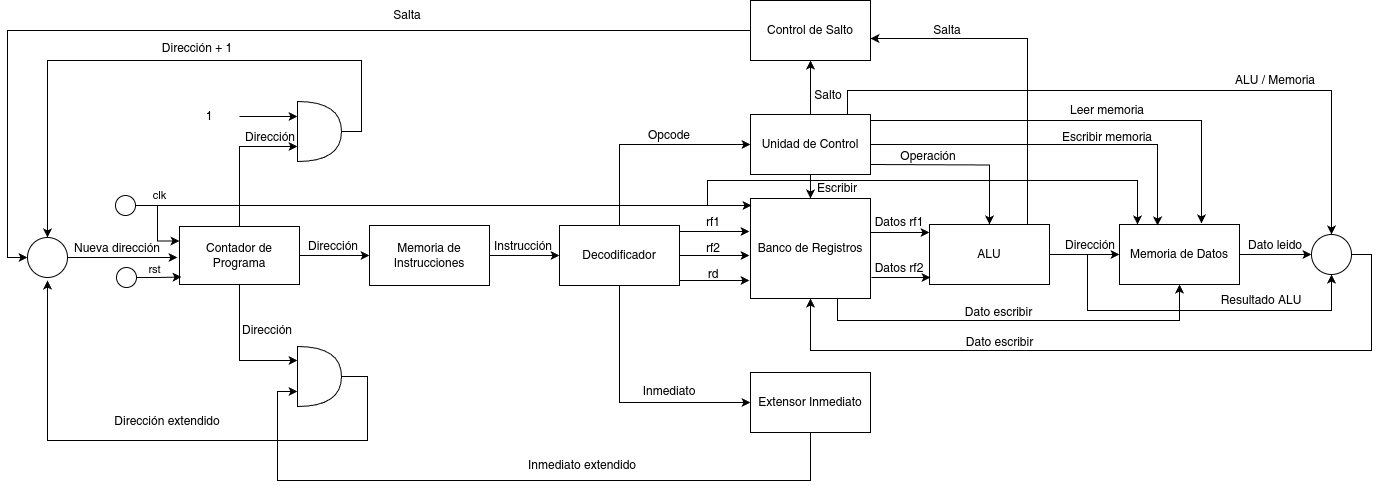

The diagram above was exported from draw.io. Its source (the exported page's mxGraphModel, read from the mxfile embedded in the PNG):
<mxGraphModel dx="794" dy="457" grid="1" gridSize="10" guides="1" tooltips="1" connect="1" arrows="1" fold="1" page="1" pageScale="1" pageWidth="1200" pageHeight="1600" math="0" shadow="0">
  <root>
    <mxCell id="0" />
    <mxCell id="1" parent="0" />
    <mxCell id="OxWfuaZe-Ujg1Y0sPLmU-22" style="edgeStyle=orthogonalEdgeStyle;rounded=0;orthogonalLoop=1;jettySize=auto;html=1;entryX=0;entryY=0.5;entryDx=0;entryDy=0;" edge="1" parent="1" source="OxWfuaZe-Ujg1Y0sPLmU-1" target="OxWfuaZe-Ujg1Y0sPLmU-14">
      <mxGeometry relative="1" as="geometry" />
    </mxCell>
    <mxCell id="OxWfuaZe-Ujg1Y0sPLmU-1" value="Contador de Programa" style="rounded=0;whiteSpace=wrap;html=1;" vertex="1" parent="1">
      <mxGeometry x="182" y="236" width="120" height="58" as="geometry" />
    </mxCell>
    <mxCell id="OxWfuaZe-Ujg1Y0sPLmU-9" style="edgeStyle=orthogonalEdgeStyle;rounded=0;orthogonalLoop=1;jettySize=auto;html=1;exitX=1;exitY=0.5;exitDx=0;exitDy=0;entryX=0;entryY=0.25;entryDx=0;entryDy=0;" edge="1" parent="1" source="OxWfuaZe-Ujg1Y0sPLmU-7" target="OxWfuaZe-Ujg1Y0sPLmU-1">
      <mxGeometry relative="1" as="geometry" />
    </mxCell>
    <mxCell id="OxWfuaZe-Ujg1Y0sPLmU-12" value="clk" style="edgeLabel;html=1;align=center;verticalAlign=middle;resizable=0;points=[];" vertex="1" connectable="0" parent="OxWfuaZe-Ujg1Y0sPLmU-9">
      <mxGeometry x="0.205" y="-3" relative="1" as="geometry">
        <mxPoint x="4" y="-37" as="offset" />
      </mxGeometry>
    </mxCell>
    <mxCell id="OxWfuaZe-Ujg1Y0sPLmU-7" value="" style="ellipse;whiteSpace=wrap;html=1;aspect=fixed;" vertex="1" parent="1">
      <mxGeometry x="118" y="205" width="20" height="20" as="geometry" />
    </mxCell>
    <mxCell id="OxWfuaZe-Ujg1Y0sPLmU-8" value="" style="ellipse;whiteSpace=wrap;html=1;aspect=fixed;" vertex="1" parent="1">
      <mxGeometry x="119" y="277" width="20" height="20" as="geometry" />
    </mxCell>
    <mxCell id="OxWfuaZe-Ujg1Y0sPLmU-10" style="edgeStyle=orthogonalEdgeStyle;rounded=0;orthogonalLoop=1;jettySize=auto;html=1;entryX=0.017;entryY=0.871;entryDx=0;entryDy=0;entryPerimeter=0;" edge="1" parent="1" source="OxWfuaZe-Ujg1Y0sPLmU-8" target="OxWfuaZe-Ujg1Y0sPLmU-1">
      <mxGeometry relative="1" as="geometry" />
    </mxCell>
    <mxCell id="OxWfuaZe-Ujg1Y0sPLmU-13" value="rst" style="edgeLabel;html=1;align=center;verticalAlign=middle;resizable=0;points=[];" vertex="1" connectable="0" parent="OxWfuaZe-Ujg1Y0sPLmU-10">
      <mxGeometry x="-0.2596" y="-1" relative="1" as="geometry">
        <mxPoint y="-10" as="offset" />
      </mxGeometry>
    </mxCell>
    <mxCell id="OxWfuaZe-Ujg1Y0sPLmU-24" style="edgeStyle=orthogonalEdgeStyle;rounded=0;orthogonalLoop=1;jettySize=auto;html=1;entryX=0;entryY=0.5;entryDx=0;entryDy=0;" edge="1" parent="1" source="OxWfuaZe-Ujg1Y0sPLmU-14" target="OxWfuaZe-Ujg1Y0sPLmU-16">
      <mxGeometry relative="1" as="geometry" />
    </mxCell>
    <mxCell id="OxWfuaZe-Ujg1Y0sPLmU-14" value="Memoria de Instrucciones" style="rounded=0;whiteSpace=wrap;html=1;" vertex="1" parent="1">
      <mxGeometry x="372" y="235" width="120" height="60" as="geometry" />
    </mxCell>
    <mxCell id="OxWfuaZe-Ujg1Y0sPLmU-28" style="edgeStyle=orthogonalEdgeStyle;rounded=0;orthogonalLoop=1;jettySize=auto;html=1;entryX=0;entryY=0.5;entryDx=0;entryDy=0;" edge="1" parent="1" source="OxWfuaZe-Ujg1Y0sPLmU-16" target="OxWfuaZe-Ujg1Y0sPLmU-17">
      <mxGeometry relative="1" as="geometry">
        <Array as="points">
          <mxPoint x="622" y="154" />
        </Array>
      </mxGeometry>
    </mxCell>
    <mxCell id="OxWfuaZe-Ujg1Y0sPLmU-32" style="edgeStyle=orthogonalEdgeStyle;rounded=0;orthogonalLoop=1;jettySize=auto;html=1;exitX=0.5;exitY=1;exitDx=0;exitDy=0;entryX=0;entryY=0.5;entryDx=0;entryDy=0;" edge="1" parent="1" source="OxWfuaZe-Ujg1Y0sPLmU-16" target="OxWfuaZe-Ujg1Y0sPLmU-19">
      <mxGeometry relative="1" as="geometry" />
    </mxCell>
    <mxCell id="OxWfuaZe-Ujg1Y0sPLmU-37" style="edgeStyle=orthogonalEdgeStyle;rounded=0;orthogonalLoop=1;jettySize=auto;html=1;" edge="1" parent="1">
      <mxGeometry relative="1" as="geometry">
        <mxPoint x="752" y="241" as="targetPoint" />
        <mxPoint x="682" y="241" as="sourcePoint" />
      </mxGeometry>
    </mxCell>
    <mxCell id="OxWfuaZe-Ujg1Y0sPLmU-38" style="edgeStyle=orthogonalEdgeStyle;rounded=0;orthogonalLoop=1;jettySize=auto;html=1;" edge="1" parent="1">
      <mxGeometry relative="1" as="geometry">
        <mxPoint x="752" y="290" as="targetPoint" />
        <mxPoint x="682" y="290" as="sourcePoint" />
      </mxGeometry>
    </mxCell>
    <mxCell id="OxWfuaZe-Ujg1Y0sPLmU-39" style="edgeStyle=orthogonalEdgeStyle;rounded=0;orthogonalLoop=1;jettySize=auto;html=1;" edge="1" parent="1" source="OxWfuaZe-Ujg1Y0sPLmU-16">
      <mxGeometry relative="1" as="geometry">
        <mxPoint x="752" y="265" as="targetPoint" />
      </mxGeometry>
    </mxCell>
    <mxCell id="OxWfuaZe-Ujg1Y0sPLmU-16" value="Decodificador" style="rounded=0;whiteSpace=wrap;html=1;" vertex="1" parent="1">
      <mxGeometry x="562" y="235" width="120" height="60" as="geometry" />
    </mxCell>
    <mxCell id="OxWfuaZe-Ujg1Y0sPLmU-67" style="edgeStyle=orthogonalEdgeStyle;rounded=0;orthogonalLoop=1;jettySize=auto;html=1;exitX=0.5;exitY=0;exitDx=0;exitDy=0;entryX=0.5;entryY=1;entryDx=0;entryDy=0;" edge="1" parent="1" source="OxWfuaZe-Ujg1Y0sPLmU-17" target="OxWfuaZe-Ujg1Y0sPLmU-65">
      <mxGeometry relative="1" as="geometry" />
    </mxCell>
    <mxCell id="OxWfuaZe-Ujg1Y0sPLmU-76" style="edgeStyle=orthogonalEdgeStyle;rounded=0;orthogonalLoop=1;jettySize=auto;html=1;exitX=0.5;exitY=1;exitDx=0;exitDy=0;entryX=0.5;entryY=0;entryDx=0;entryDy=0;" edge="1" parent="1" source="OxWfuaZe-Ujg1Y0sPLmU-17" target="OxWfuaZe-Ujg1Y0sPLmU-18">
      <mxGeometry relative="1" as="geometry" />
    </mxCell>
    <mxCell id="OxWfuaZe-Ujg1Y0sPLmU-83" style="edgeStyle=orthogonalEdgeStyle;rounded=0;orthogonalLoop=1;jettySize=auto;html=1;entryX=0.5;entryY=0;entryDx=0;entryDy=0;" edge="1" parent="1" source="OxWfuaZe-Ujg1Y0sPLmU-17" target="OxWfuaZe-Ujg1Y0sPLmU-69">
      <mxGeometry relative="1" as="geometry">
        <Array as="points">
          <mxPoint x="850" y="100" />
          <mxPoint x="1334" y="100" />
        </Array>
      </mxGeometry>
    </mxCell>
    <mxCell id="OxWfuaZe-Ujg1Y0sPLmU-17" value="Unidad de Control" style="rounded=0;whiteSpace=wrap;html=1;" vertex="1" parent="1">
      <mxGeometry x="753" y="124" width="120" height="60" as="geometry" />
    </mxCell>
    <mxCell id="OxWfuaZe-Ujg1Y0sPLmU-46" style="edgeStyle=orthogonalEdgeStyle;rounded=0;orthogonalLoop=1;jettySize=auto;html=1;exitX=1;exitY=0.5;exitDx=0;exitDy=0;entryX=0;entryY=0.5;entryDx=0;entryDy=0;" edge="1" parent="1">
      <mxGeometry relative="1" as="geometry">
        <mxPoint x="873" y="242" as="sourcePoint" />
        <mxPoint x="932" y="242" as="targetPoint" />
      </mxGeometry>
    </mxCell>
    <mxCell id="OxWfuaZe-Ujg1Y0sPLmU-63" style="edgeStyle=orthogonalEdgeStyle;rounded=0;orthogonalLoop=1;jettySize=auto;html=1;entryX=0.5;entryY=1;entryDx=0;entryDy=0;" edge="1" parent="1" source="OxWfuaZe-Ujg1Y0sPLmU-18" target="OxWfuaZe-Ujg1Y0sPLmU-21">
      <mxGeometry relative="1" as="geometry">
        <Array as="points">
          <mxPoint x="840" y="330" />
          <mxPoint x="1182" y="330" />
        </Array>
      </mxGeometry>
    </mxCell>
    <mxCell id="OxWfuaZe-Ujg1Y0sPLmU-18" value="Banco de Registros" style="rounded=0;whiteSpace=wrap;html=1;" vertex="1" parent="1">
      <mxGeometry x="753" y="208" width="120" height="100" as="geometry" />
    </mxCell>
    <mxCell id="OxWfuaZe-Ujg1Y0sPLmU-19" value="Extensor Inmediato" style="rounded=0;whiteSpace=wrap;html=1;" vertex="1" parent="1">
      <mxGeometry x="753" y="382" width="120" height="60" as="geometry" />
    </mxCell>
    <mxCell id="OxWfuaZe-Ujg1Y0sPLmU-61" style="edgeStyle=orthogonalEdgeStyle;rounded=0;orthogonalLoop=1;jettySize=auto;html=1;exitX=1;exitY=0.5;exitDx=0;exitDy=0;entryX=0;entryY=0.5;entryDx=0;entryDy=0;" edge="1" parent="1" source="OxWfuaZe-Ujg1Y0sPLmU-20" target="OxWfuaZe-Ujg1Y0sPLmU-21">
      <mxGeometry relative="1" as="geometry" />
    </mxCell>
    <mxCell id="OxWfuaZe-Ujg1Y0sPLmU-74" style="edgeStyle=orthogonalEdgeStyle;rounded=0;orthogonalLoop=1;jettySize=auto;html=1;entryX=0.5;entryY=1;entryDx=0;entryDy=0;" edge="1" parent="1" source="OxWfuaZe-Ujg1Y0sPLmU-20" target="OxWfuaZe-Ujg1Y0sPLmU-69">
      <mxGeometry relative="1" as="geometry">
        <Array as="points">
          <mxPoint x="1090" y="264" />
          <mxPoint x="1090" y="320" />
          <mxPoint x="1334" y="320" />
        </Array>
      </mxGeometry>
    </mxCell>
    <mxCell id="OxWfuaZe-Ujg1Y0sPLmU-20" value="ALU" style="rounded=0;whiteSpace=wrap;html=1;" vertex="1" parent="1">
      <mxGeometry x="932" y="234" width="120" height="60" as="geometry" />
    </mxCell>
    <mxCell id="OxWfuaZe-Ujg1Y0sPLmU-70" style="edgeStyle=orthogonalEdgeStyle;rounded=0;orthogonalLoop=1;jettySize=auto;html=1;entryX=0;entryY=0.5;entryDx=0;entryDy=0;" edge="1" parent="1" source="OxWfuaZe-Ujg1Y0sPLmU-21" target="OxWfuaZe-Ujg1Y0sPLmU-69">
      <mxGeometry relative="1" as="geometry" />
    </mxCell>
    <mxCell id="OxWfuaZe-Ujg1Y0sPLmU-21" value="Memoria de Datos" style="rounded=0;whiteSpace=wrap;html=1;" vertex="1" parent="1">
      <mxGeometry x="1122" y="234" width="120" height="60" as="geometry" />
    </mxCell>
    <mxCell id="OxWfuaZe-Ujg1Y0sPLmU-23" value="Dirección" style="text;html=1;align=center;verticalAlign=middle;whiteSpace=wrap;rounded=0;" vertex="1" parent="1">
      <mxGeometry x="306" y="241" width="60" height="30" as="geometry" />
    </mxCell>
    <mxCell id="OxWfuaZe-Ujg1Y0sPLmU-25" value="Instrucción" style="text;html=1;align=center;verticalAlign=middle;whiteSpace=wrap;rounded=0;" vertex="1" parent="1">
      <mxGeometry x="496" y="241" width="60" height="30" as="geometry" />
    </mxCell>
    <mxCell id="OxWfuaZe-Ujg1Y0sPLmU-29" value="Opcode" style="text;html=1;align=center;verticalAlign=middle;whiteSpace=wrap;rounded=0;" vertex="1" parent="1">
      <mxGeometry x="642" y="130" width="60" height="30" as="geometry" />
    </mxCell>
    <mxCell id="OxWfuaZe-Ujg1Y0sPLmU-33" value="Inmediato" style="text;html=1;align=center;verticalAlign=middle;whiteSpace=wrap;rounded=0;" vertex="1" parent="1">
      <mxGeometry x="642" y="386" width="60" height="30" as="geometry" />
    </mxCell>
    <mxCell id="OxWfuaZe-Ujg1Y0sPLmU-40" value="rf1" style="text;html=1;align=center;verticalAlign=middle;whiteSpace=wrap;rounded=0;" vertex="1" parent="1">
      <mxGeometry x="686" y="217" width="60" height="30" as="geometry" />
    </mxCell>
    <mxCell id="OxWfuaZe-Ujg1Y0sPLmU-41" value="rf2" style="text;html=1;align=center;verticalAlign=middle;whiteSpace=wrap;rounded=0;" vertex="1" parent="1">
      <mxGeometry x="686" y="243" width="60" height="30" as="geometry" />
    </mxCell>
    <mxCell id="OxWfuaZe-Ujg1Y0sPLmU-42" value="rd" style="text;html=1;align=center;verticalAlign=middle;whiteSpace=wrap;rounded=0;" vertex="1" parent="1">
      <mxGeometry x="686" y="269" width="60" height="30" as="geometry" />
    </mxCell>
    <mxCell id="OxWfuaZe-Ujg1Y0sPLmU-48" style="edgeStyle=orthogonalEdgeStyle;rounded=0;orthogonalLoop=1;jettySize=auto;html=1;exitX=1;exitY=0.5;exitDx=0;exitDy=0;entryX=0;entryY=0.5;entryDx=0;entryDy=0;" edge="1" parent="1">
      <mxGeometry relative="1" as="geometry">
        <mxPoint x="874" y="287" as="sourcePoint" />
        <mxPoint x="933" y="287" as="targetPoint" />
      </mxGeometry>
    </mxCell>
    <mxCell id="OxWfuaZe-Ujg1Y0sPLmU-49" value="Datos rf1" style="text;html=1;align=center;verticalAlign=middle;whiteSpace=wrap;rounded=0;" vertex="1" parent="1">
      <mxGeometry x="872" y="217" width="60" height="30" as="geometry" />
    </mxCell>
    <mxCell id="OxWfuaZe-Ujg1Y0sPLmU-50" value="Datos rf2" style="text;html=1;align=center;verticalAlign=middle;whiteSpace=wrap;rounded=0;" vertex="1" parent="1">
      <mxGeometry x="872" y="263" width="60" height="30" as="geometry" />
    </mxCell>
    <mxCell id="OxWfuaZe-Ujg1Y0sPLmU-51" style="edgeStyle=orthogonalEdgeStyle;rounded=0;orthogonalLoop=1;jettySize=auto;html=1;" edge="1" parent="1" target="OxWfuaZe-Ujg1Y0sPLmU-20">
      <mxGeometry relative="1" as="geometry">
        <mxPoint x="873" y="174" as="sourcePoint" />
        <mxPoint x="972" y="230" as="targetPoint" />
      </mxGeometry>
    </mxCell>
    <mxCell id="OxWfuaZe-Ujg1Y0sPLmU-52" value="Operación" style="text;html=1;align=center;verticalAlign=middle;whiteSpace=wrap;rounded=0;" vertex="1" parent="1">
      <mxGeometry x="901" y="151" width="60" height="30" as="geometry" />
    </mxCell>
    <mxCell id="OxWfuaZe-Ujg1Y0sPLmU-56" style="edgeStyle=orthogonalEdgeStyle;rounded=0;orthogonalLoop=1;jettySize=auto;html=1;entryX=0.317;entryY=0.017;entryDx=0;entryDy=0;entryPerimeter=0;" edge="1" parent="1" source="OxWfuaZe-Ujg1Y0sPLmU-17" target="OxWfuaZe-Ujg1Y0sPLmU-21">
      <mxGeometry relative="1" as="geometry" />
    </mxCell>
    <mxCell id="OxWfuaZe-Ujg1Y0sPLmU-57" style="edgeStyle=orthogonalEdgeStyle;rounded=0;orthogonalLoop=1;jettySize=auto;html=1;entryX=0.683;entryY=-0.017;entryDx=0;entryDy=0;entryPerimeter=0;" edge="1" parent="1" source="OxWfuaZe-Ujg1Y0sPLmU-17" target="OxWfuaZe-Ujg1Y0sPLmU-21">
      <mxGeometry relative="1" as="geometry">
        <Array as="points">
          <mxPoint x="1204" y="130" />
        </Array>
      </mxGeometry>
    </mxCell>
    <mxCell id="OxWfuaZe-Ujg1Y0sPLmU-58" value="Leer memoria" style="text;html=1;align=center;verticalAlign=middle;whiteSpace=wrap;rounded=0;" vertex="1" parent="1">
      <mxGeometry x="1060" y="105" width="100" height="30" as="geometry" />
    </mxCell>
    <mxCell id="OxWfuaZe-Ujg1Y0sPLmU-59" value="Escribir memoria" style="text;html=1;align=center;verticalAlign=middle;whiteSpace=wrap;rounded=0;" vertex="1" parent="1">
      <mxGeometry x="1060" y="132" width="100" height="30" as="geometry" />
    </mxCell>
    <mxCell id="OxWfuaZe-Ujg1Y0sPLmU-62" value="Dirección" style="text;html=1;align=center;verticalAlign=middle;whiteSpace=wrap;rounded=0;" vertex="1" parent="1">
      <mxGeometry x="1063" y="240" width="60" height="30" as="geometry" />
    </mxCell>
    <mxCell id="OxWfuaZe-Ujg1Y0sPLmU-64" value="Dato escribir" style="text;html=1;align=center;verticalAlign=middle;whiteSpace=wrap;rounded=0;" vertex="1" parent="1">
      <mxGeometry x="961" y="307" width="81" height="30" as="geometry" />
    </mxCell>
    <mxCell id="OxWfuaZe-Ujg1Y0sPLmU-85" style="edgeStyle=orthogonalEdgeStyle;rounded=0;orthogonalLoop=1;jettySize=auto;html=1;entryX=0;entryY=0.5;entryDx=0;entryDy=0;" edge="1" parent="1" source="OxWfuaZe-Ujg1Y0sPLmU-65" target="OxWfuaZe-Ujg1Y0sPLmU-82">
      <mxGeometry relative="1" as="geometry" />
    </mxCell>
    <mxCell id="OxWfuaZe-Ujg1Y0sPLmU-65" value="Control de Salto" style="rounded=0;whiteSpace=wrap;html=1;" vertex="1" parent="1">
      <mxGeometry x="753" y="10" width="120" height="60" as="geometry" />
    </mxCell>
    <mxCell id="OxWfuaZe-Ujg1Y0sPLmU-68" value="Salto" style="text;html=1;align=center;verticalAlign=middle;whiteSpace=wrap;rounded=0;" vertex="1" parent="1">
      <mxGeometry x="801" y="90" width="60" height="30" as="geometry" />
    </mxCell>
    <mxCell id="OxWfuaZe-Ujg1Y0sPLmU-78" style="edgeStyle=orthogonalEdgeStyle;rounded=0;orthogonalLoop=1;jettySize=auto;html=1;exitX=1;exitY=0.5;exitDx=0;exitDy=0;entryX=0.5;entryY=1;entryDx=0;entryDy=0;" edge="1" parent="1" source="OxWfuaZe-Ujg1Y0sPLmU-69" target="OxWfuaZe-Ujg1Y0sPLmU-18">
      <mxGeometry relative="1" as="geometry">
        <Array as="points">
          <mxPoint x="1374" y="264" />
          <mxPoint x="1374" y="360" />
          <mxPoint x="813" y="360" />
        </Array>
      </mxGeometry>
    </mxCell>
    <mxCell id="OxWfuaZe-Ujg1Y0sPLmU-69" value="" style="ellipse;whiteSpace=wrap;html=1;aspect=fixed;" vertex="1" parent="1">
      <mxGeometry x="1314" y="244" width="40" height="40" as="geometry" />
    </mxCell>
    <mxCell id="OxWfuaZe-Ujg1Y0sPLmU-71" value="Dato leido" style="text;html=1;align=center;verticalAlign=middle;whiteSpace=wrap;rounded=0;" vertex="1" parent="1">
      <mxGeometry x="1248" y="240" width="60" height="30" as="geometry" />
    </mxCell>
    <mxCell id="OxWfuaZe-Ujg1Y0sPLmU-75" value="Resultado ALU" style="text;html=1;align=center;verticalAlign=middle;whiteSpace=wrap;rounded=0;" vertex="1" parent="1">
      <mxGeometry x="1219" y="295" width="90" height="30" as="geometry" />
    </mxCell>
    <mxCell id="OxWfuaZe-Ujg1Y0sPLmU-77" value="Escribir" style="text;html=1;align=center;verticalAlign=middle;whiteSpace=wrap;rounded=0;" vertex="1" parent="1">
      <mxGeometry x="810" y="183" width="60" height="30" as="geometry" />
    </mxCell>
    <mxCell id="OxWfuaZe-Ujg1Y0sPLmU-79" value="Dato escribir" style="text;html=1;align=center;verticalAlign=middle;whiteSpace=wrap;rounded=0;" vertex="1" parent="1">
      <mxGeometry x="962" y="337" width="81" height="30" as="geometry" />
    </mxCell>
    <mxCell id="OxWfuaZe-Ujg1Y0sPLmU-80" style="edgeStyle=orthogonalEdgeStyle;rounded=0;orthogonalLoop=1;jettySize=auto;html=1;entryX=1;entryY=0.633;entryDx=0;entryDy=0;entryPerimeter=0;" edge="1" parent="1" source="OxWfuaZe-Ujg1Y0sPLmU-20" target="OxWfuaZe-Ujg1Y0sPLmU-65">
      <mxGeometry relative="1" as="geometry">
        <Array as="points">
          <mxPoint x="1030" y="48" />
        </Array>
      </mxGeometry>
    </mxCell>
    <mxCell id="OxWfuaZe-Ujg1Y0sPLmU-81" value="Salta" style="text;html=1;align=center;verticalAlign=middle;whiteSpace=wrap;rounded=0;" vertex="1" parent="1">
      <mxGeometry x="920" y="25" width="60" height="30" as="geometry" />
    </mxCell>
    <mxCell id="OxWfuaZe-Ujg1Y0sPLmU-87" style="edgeStyle=orthogonalEdgeStyle;rounded=0;orthogonalLoop=1;jettySize=auto;html=1;exitX=1;exitY=0.5;exitDx=0;exitDy=0;" edge="1" parent="1" source="OxWfuaZe-Ujg1Y0sPLmU-82">
      <mxGeometry relative="1" as="geometry">
        <mxPoint x="180" y="267" as="targetPoint" />
      </mxGeometry>
    </mxCell>
    <mxCell id="OxWfuaZe-Ujg1Y0sPLmU-82" value="" style="ellipse;whiteSpace=wrap;html=1;aspect=fixed;" vertex="1" parent="1">
      <mxGeometry x="30" y="247" width="40" height="40" as="geometry" />
    </mxCell>
    <mxCell id="OxWfuaZe-Ujg1Y0sPLmU-84" value="ALU / Memoria" style="text;html=1;align=center;verticalAlign=middle;whiteSpace=wrap;rounded=0;" vertex="1" parent="1">
      <mxGeometry x="1228" y="75" width="100" height="30" as="geometry" />
    </mxCell>
    <mxCell id="OxWfuaZe-Ujg1Y0sPLmU-86" value="Salta" style="text;html=1;align=center;verticalAlign=middle;whiteSpace=wrap;rounded=0;" vertex="1" parent="1">
      <mxGeometry x="380" y="10" width="60" height="30" as="geometry" />
    </mxCell>
    <mxCell id="OxWfuaZe-Ujg1Y0sPLmU-90" value="Nueva dirección" style="text;html=1;align=center;verticalAlign=middle;whiteSpace=wrap;rounded=0;" vertex="1" parent="1">
      <mxGeometry x="70" y="243" width="100" height="30" as="geometry" />
    </mxCell>
    <mxCell id="OxWfuaZe-Ujg1Y0sPLmU-99" style="edgeStyle=orthogonalEdgeStyle;rounded=0;orthogonalLoop=1;jettySize=auto;html=1;exitX=1;exitY=0.5;exitDx=0;exitDy=0;exitPerimeter=0;entryX=0.5;entryY=0;entryDx=0;entryDy=0;" edge="1" parent="1" source="OxWfuaZe-Ujg1Y0sPLmU-92" target="OxWfuaZe-Ujg1Y0sPLmU-82">
      <mxGeometry relative="1" as="geometry">
        <Array as="points">
          <mxPoint x="364" y="141" />
          <mxPoint x="364" y="70" />
          <mxPoint x="50" y="70" />
        </Array>
      </mxGeometry>
    </mxCell>
    <mxCell id="OxWfuaZe-Ujg1Y0sPLmU-92" value="" style="shape=or;whiteSpace=wrap;html=1;" vertex="1" parent="1">
      <mxGeometry x="300" y="111" width="44" height="60" as="geometry" />
    </mxCell>
    <mxCell id="OxWfuaZe-Ujg1Y0sPLmU-94" style="edgeStyle=orthogonalEdgeStyle;rounded=0;orthogonalLoop=1;jettySize=auto;html=1;entryX=0;entryY=0.75;entryDx=0;entryDy=0;entryPerimeter=0;" edge="1" parent="1" source="OxWfuaZe-Ujg1Y0sPLmU-1" target="OxWfuaZe-Ujg1Y0sPLmU-92">
      <mxGeometry relative="1" as="geometry" />
    </mxCell>
    <mxCell id="OxWfuaZe-Ujg1Y0sPLmU-95" value="1" style="text;html=1;align=center;verticalAlign=middle;whiteSpace=wrap;rounded=0;" vertex="1" parent="1">
      <mxGeometry x="182" y="111" width="60" height="30" as="geometry" />
    </mxCell>
    <mxCell id="OxWfuaZe-Ujg1Y0sPLmU-96" value="Dirección" style="text;html=1;align=center;verticalAlign=middle;whiteSpace=wrap;rounded=0;" vertex="1" parent="1">
      <mxGeometry x="243" y="132" width="60" height="30" as="geometry" />
    </mxCell>
    <mxCell id="OxWfuaZe-Ujg1Y0sPLmU-98" style="edgeStyle=orthogonalEdgeStyle;rounded=0;orthogonalLoop=1;jettySize=auto;html=1;entryX=0;entryY=0.25;entryDx=0;entryDy=0;entryPerimeter=0;" edge="1" parent="1" source="OxWfuaZe-Ujg1Y0sPLmU-95" target="OxWfuaZe-Ujg1Y0sPLmU-92">
      <mxGeometry relative="1" as="geometry" />
    </mxCell>
    <mxCell id="OxWfuaZe-Ujg1Y0sPLmU-102" style="edgeStyle=orthogonalEdgeStyle;rounded=0;orthogonalLoop=1;jettySize=auto;html=1;" edge="1" parent="1" source="OxWfuaZe-Ujg1Y0sPLmU-101">
      <mxGeometry relative="1" as="geometry">
        <mxPoint x="50" y="290" as="targetPoint" />
        <Array as="points">
          <mxPoint x="370" y="386" />
          <mxPoint x="370" y="450" />
          <mxPoint x="50" y="450" />
        </Array>
      </mxGeometry>
    </mxCell>
    <mxCell id="OxWfuaZe-Ujg1Y0sPLmU-101" value="" style="shape=or;whiteSpace=wrap;html=1;" vertex="1" parent="1">
      <mxGeometry x="300" y="356" width="44" height="60" as="geometry" />
    </mxCell>
    <mxCell id="OxWfuaZe-Ujg1Y0sPLmU-103" style="edgeStyle=orthogonalEdgeStyle;rounded=0;orthogonalLoop=1;jettySize=auto;html=1;" edge="1" parent="1" source="OxWfuaZe-Ujg1Y0sPLmU-1">
      <mxGeometry relative="1" as="geometry">
        <mxPoint x="300" y="370" as="targetPoint" />
        <Array as="points">
          <mxPoint x="242" y="370" />
          <mxPoint x="300" y="370" />
        </Array>
      </mxGeometry>
    </mxCell>
    <mxCell id="OxWfuaZe-Ujg1Y0sPLmU-104" value="Dirección" style="text;html=1;align=center;verticalAlign=middle;whiteSpace=wrap;rounded=0;" vertex="1" parent="1">
      <mxGeometry x="240" y="325" width="60" height="30" as="geometry" />
    </mxCell>
    <mxCell id="OxWfuaZe-Ujg1Y0sPLmU-105" style="edgeStyle=orthogonalEdgeStyle;rounded=0;orthogonalLoop=1;jettySize=auto;html=1;entryX=0;entryY=0.75;entryDx=0;entryDy=0;entryPerimeter=0;" edge="1" parent="1" source="OxWfuaZe-Ujg1Y0sPLmU-19" target="OxWfuaZe-Ujg1Y0sPLmU-101">
      <mxGeometry relative="1" as="geometry">
        <Array as="points">
          <mxPoint x="813" y="490" />
          <mxPoint x="280" y="490" />
          <mxPoint x="280" y="401" />
        </Array>
      </mxGeometry>
    </mxCell>
    <mxCell id="OxWfuaZe-Ujg1Y0sPLmU-106" value="Inmediato extendido" style="text;html=1;align=center;verticalAlign=middle;whiteSpace=wrap;rounded=0;" vertex="1" parent="1">
      <mxGeometry x="520" y="460" width="130" height="30" as="geometry" />
    </mxCell>
    <mxCell id="OxWfuaZe-Ujg1Y0sPLmU-107" value="Dirección extendido" style="text;html=1;align=center;verticalAlign=middle;whiteSpace=wrap;rounded=0;" vertex="1" parent="1">
      <mxGeometry x="110" y="416" width="120" height="30" as="geometry" />
    </mxCell>
    <mxCell id="OxWfuaZe-Ujg1Y0sPLmU-108" value="Dirección + 1" style="text;html=1;align=center;verticalAlign=middle;whiteSpace=wrap;rounded=0;" vertex="1" parent="1">
      <mxGeometry x="160" y="40" width="80" height="35" as="geometry" />
    </mxCell>
    <mxCell id="OxWfuaZe-Ujg1Y0sPLmU-109" style="edgeStyle=orthogonalEdgeStyle;rounded=0;orthogonalLoop=1;jettySize=auto;html=1;entryX=0.008;entryY=0.07;entryDx=0;entryDy=0;entryPerimeter=0;" edge="1" parent="1" source="OxWfuaZe-Ujg1Y0sPLmU-7" target="OxWfuaZe-Ujg1Y0sPLmU-18">
      <mxGeometry relative="1" as="geometry" />
    </mxCell>
    <mxCell id="OxWfuaZe-Ujg1Y0sPLmU-111" style="edgeStyle=orthogonalEdgeStyle;rounded=0;orthogonalLoop=1;jettySize=auto;html=1;entryX=0.15;entryY=0;entryDx=0;entryDy=0;entryPerimeter=0;" edge="1" parent="1" source="OxWfuaZe-Ujg1Y0sPLmU-7" target="OxWfuaZe-Ujg1Y0sPLmU-21">
      <mxGeometry relative="1" as="geometry">
        <Array as="points">
          <mxPoint x="710" y="215" />
          <mxPoint x="710" y="190" />
          <mxPoint x="1140" y="190" />
        </Array>
      </mxGeometry>
    </mxCell>
  </root>
</mxGraphModel>